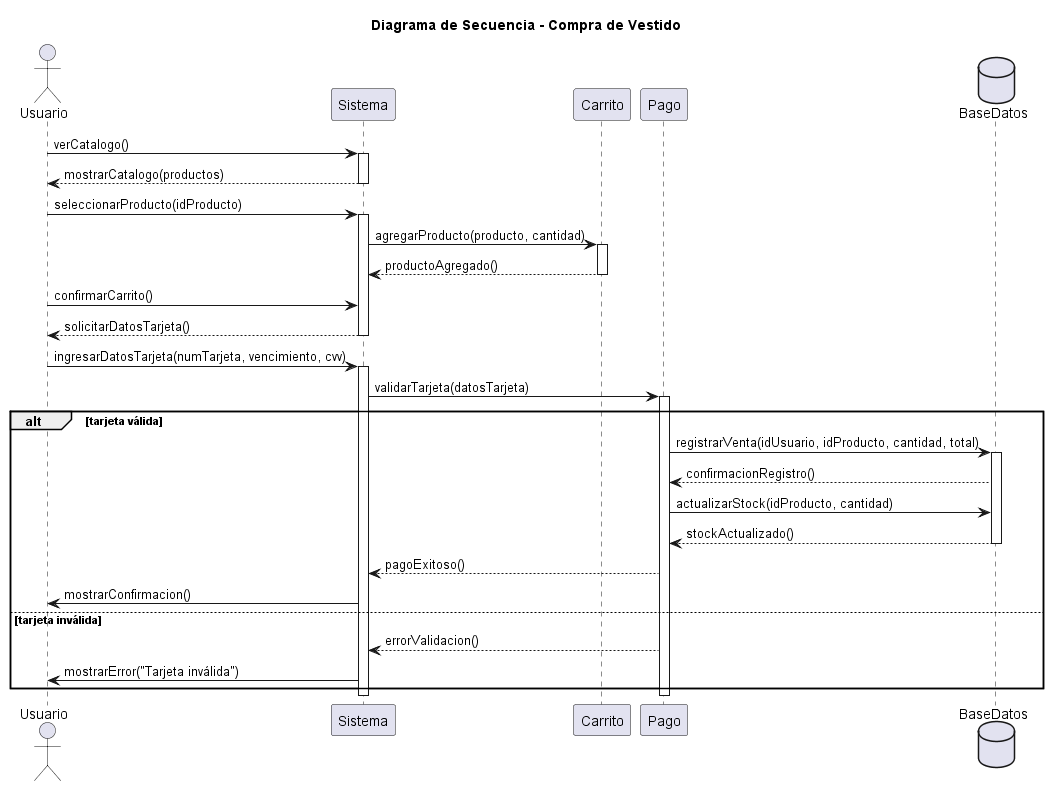

The diagram above was rendered by PlantUML. Its source (embedded in the PNG):
@startuml
title Diagrama de Secuencia - Compra de Vestido

actor Usuario
participant Sistema
participant Carrito
participant Pago
database BaseDatos

' === Flujo principal ===
Usuario -> Sistema : verCatalogo()
activate Sistema
Sistema --> Usuario : mostrarCatalogo(productos)
deactivate Sistema
Usuario -> Sistema : seleccionarProducto(idProducto)
activate Sistema

Sistema -> Carrito : agregarProducto(producto, cantidad)
activate Carrito
Carrito --> Sistema : productoAgregado()
deactivate Carrito

Usuario -> Sistema : confirmarCarrito()
Sistema --> Usuario : solicitarDatosTarjeta()
deactivate Sistema
Usuario -> Sistema : ingresarDatosTarjeta(numTarjeta, vencimiento, cvv)
activate Sistema

Sistema -> Pago : validarTarjeta(datosTarjeta)
activate Pago

alt tarjeta válida
  Pago -> BaseDatos : registrarVenta(idUsuario, idProducto, cantidad, total)
  activate BaseDatos
  BaseDatos --> Pago : confirmacionRegistro()
  Pago -> BaseDatos : actualizarStock(idProducto, cantidad)
  BaseDatos --> Pago : stockActualizado()
  deactivate BaseDatos
  
  Pago --> Sistema : pagoExitoso()
  Sistema -> Usuario : mostrarConfirmacion()
else tarjeta inválida
  Pago --> Sistema : errorValidacion()
  Sistema -> Usuario : mostrarError("Tarjeta inválida")
end

deactivate Pago
deactivate Sistema

@enduml